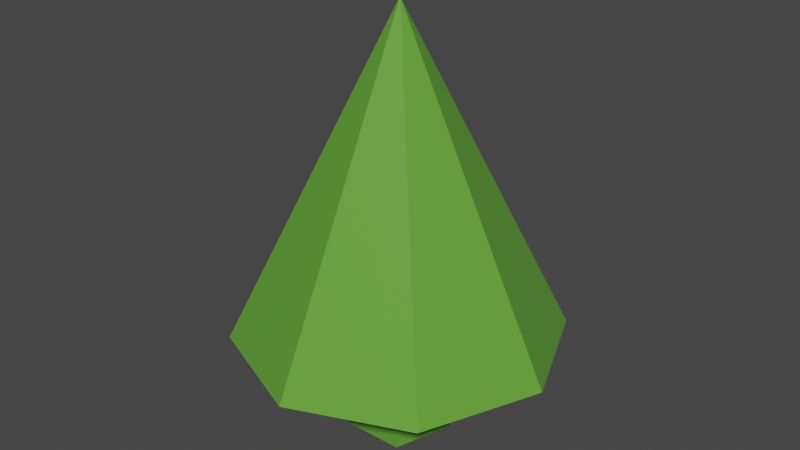 # Source: Tree_Cone_1.blend  (saved by Blender 3.4.6; exported with 4.5.12 LTS)
import bpy
from mathutils import Matrix  # noqa: F401  (used for matrix-valued properties, if any)

bpy.ops.wm.read_factory_settings(use_empty=True)
scene = bpy.context.scene
scene.name = 'Scene'

# ---- collections
col_collection = bpy.data.collections.new('Collection'); scene.collection.children.link(col_collection)

# ---- materials (node trees are filled in below, after node groups)
mat_material_001 = bpy.data.materials.new('Material.001')
mat_material_001.use_transparent_shadow = False

# ---- material node trees
mat_material_001.use_nodes = True; mat_material_001.node_tree.nodes.clear()
_N = mat_material_001.node_tree.nodes; _L = mat_material_001.node_tree.links
n0 = _N.new('ShaderNodeBsdfPrincipled'); n0.name = 'Principled BSDF'; n0.location = (-136, 346)
n0.distribution = 'GGX'
n0.subsurface_method = 'BURLEY'
n0.inputs[0].default_value = (0.1221, 0.3757, 0.04004, 1.0)
n0.inputs[2].default_value = 0.292
n0.inputs[3].default_value = 1.45
n0.inputs[13].default_value = 0.8947
n0.inputs[27].default_value = (0.0, 0.0, 0.0, 1.0)
n0.inputs[28].default_value = 1.0
n1 = _N.new('ShaderNodeOutputMaterial'); n1.name = 'Material Output'; n1.location = (174, 334)
_L.new(n0.outputs[0], n1.inputs[0])
n1.is_active_output = True

# ---- world
world_world = bpy.data.worlds.new('World'); scene.world = world_world
world_world.use_nodes = True; world_world.node_tree.nodes.clear()
_N = world_world.node_tree.nodes; _L = world_world.node_tree.links
n0 = _N.new('ShaderNodeOutputWorld'); n0.name = 'World Output'; n0.location = (300, 300)
n1 = _N.new('ShaderNodeBackground'); n1.name = 'Background'; n1.location = (10, 300)
n1.inputs[0].default_value = (0.05088, 0.05088, 0.05088, 1.0)
_L.new(n1.outputs[0], n0.inputs[0])
n0.is_active_output = True
world_world.color = (0.05088, 0.05088, 0.05088)
world_world.use_sun_shadow = False
world_world.sun_shadow_jitter_overblur = 0.0

# ---- meshes
me_cylinder_001 = bpy.data.meshes.new('Cylinder.001')
me_cylinder_001.from_pydata([(0.0, 0.0, 0.0), (0.0, 2.056, 1.899), (2.161, 1.161, 1.899), (0.9511, -0.691, 0.0), (3.056, -1.0, 1.899), (2.161, -3.161, 1.899), (0.5878, -1.809, 0.0), (-2.672e-07, -4.056, 1.899), (-2.161, -3.161, 1.899), (-0.5878, -1.809, 0.0), (-3.056, -1.0, 1.899), (-2.161, 1.161, 1.899), (-0.9511, -0.691, 0.0), (0.0, -1.0, 8.011), (0.0, 0.0, 1.899), (0.9511, -0.691, 1.899), (0.5878, -1.809, 1.899), (-0.5878, -1.809, 1.899), (-0.9511, -0.691, 1.899)], [], [(3, 0, 14, 15), (16, 6, 3, 15), (17, 9, 6, 16), (12, 9, 17, 18), (0, 12, 18, 14), (12, 0, 3, 6, 9), (13, 2, 1), (13, 4, 2), (5, 4, 13), (13, 7, 5), (8, 7, 13), (13, 10, 8), (17, 8, 10, 11, 1, 2, 4, 5, 16, 15, 14, 18), (16, 5, 7, 8, 17), (13, 11, 10), (11, 13, 1)])
_uv = me_cylinder_001.uv_layers.new(name='UVMap')
_uv.uv.foreach_set('vector', [0.8, 0.5, 1.0, 0.5, 1.0, 0.9747, 0.8, 0.9747, 0.6, 0.9747, 0.6, 0.5, 0.8, 0.5, 0.8, 0.9747, 0.4, 0.9747, 0.4, 0.5, 0.6, 0.5, 0.6, 0.9747, 0.2, 0.5, 0.4, 0.5, 0.4, 0.9747, 0.2, 0.9747, 2.98e-08, 0.5, 0.2, 0.5, 0.2, 0.9747, 2.98e-08, 0.9747, 0.5217, 0.3242, 0.75, 0.49, 0.9783, 0.3242, 0.8911, 0.05584, 0.6089, 0.05584, 0.25, 0.25, 0.4197, 0.4197, 0.25, 0.49, 0.25, 0.25, 0.49, 0.25, 0.4197, 0.4197, 0.4197, 0.08029, 0.49, 0.25, 0.25, 0.25, 0.25, 0.25, 0.25, 0.01, 0.4197, 0.08029, 0.08029, 0.08029, 0.25, 0.01, 0.25, 0.25, 0.25, 0.25, 0.01, 0.25, 0.08029, 0.08029, 0.7038, 0.1865, 0.5803, 0.08029, 0.51, 0.25, 0.5803, 0.4197, 0.75, 0.49, 0.9197, 0.4197, 0.99, 0.25, 0.9197, 0.08029, 0.7962, 0.1865, 0.8247, 0.2743, 0.75, 0.3285, 0.6753, 0.2743, 0.7962, 0.1865, 0.9197, 0.08029, 0.75, 0.01, 0.5803, 0.08029, 0.7038, 0.1865, 0.25, 0.25, 0.08029, 0.4197, 0.01, 0.25, 0.08029, 0.4197, 0.25, 0.25, 0.25, 0.49])
me_cylinder_001.materials.append(mat_material_001)
me_cylinder_001.use_remesh_fix_poles = True
me_cylinder_001.use_remesh_preserve_attributes = False
me_cylinder_001.use_mirror_vertex_groups = False
me_cylinder_001.update()

# ---- objects
ob_cylinder = bpy.data.objects.new('Cylinder', me_cylinder_001)

# ---- transforms, parenting, visibility, modifiers, constraints
ob_cylinder.location = (0.0, 0.2081, -0.005291)
ob_cylinder.scale = (0.2081, 0.2081, 0.2081)
ob_cylinder.lineart.crease_threshold = 0.0

# ---- collection membership
col_collection.objects.link(ob_cylinder)

# ---- scene / render settings (as saved in the file)
scene.frame_start = 1; scene.frame_end = 250; scene.frame_set(2)
scene.render.engine = 'BLENDER_EEVEE_NEXT'
scene.cycles.use_denoising = False
scene.cycles.samples = 128
scene.cycles.sampling_pattern = 'TABULATED_SOBOL'
scene.cycles.use_adaptive_sampling = False
scene.cycles.use_light_tree = False
scene.view_settings.view_transform = 'Filmic'
bpy.context.view_layer.update()

# ---- added for rendering (the .blend has no active camera and no usable light): camera, sun
cam_auto = bpy.data.cameras.new('AutoCamera')
cam_auto.lens = 50.0
cam_auto.sensor_width = 36.0
cam_auto.clip_end = 1000.0
ob_auto_camera = bpy.data.objects.new('AutoCamera', cam_auto)
scene.collection.objects.link(ob_auto_camera)
ob_auto_camera.location = (2.26877, -2.72252, 2.64312)
ob_auto_camera.rotation_euler = (1.09748, -7.21219e-08, 0.694738)
scene.camera = ob_auto_camera
light_auto_sun = bpy.data.lights.new('AutoSun', 'SUN')
light_auto_sun.energy = 3.0
light_auto_sun.angle = 0.0523599
ob_auto_sun = bpy.data.objects.new('AutoSun', light_auto_sun)
scene.collection.objects.link(ob_auto_sun)
ob_auto_sun.rotation_euler = (0.872665, 0.174533, 0.523599)
bpy.context.view_layer.update()

